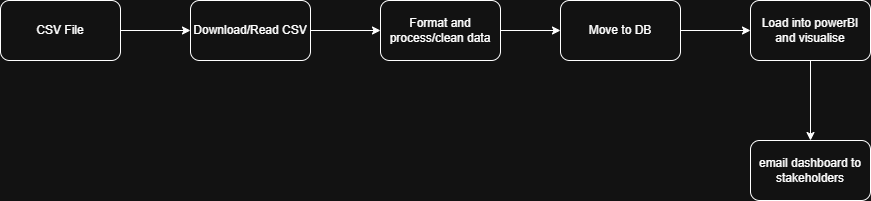

The diagram above was exported from draw.io. Its source (the exported page's mxGraphModel, read from the mxfile embedded in the PNG):
<mxGraphModel dx="1414" dy="863" grid="1" gridSize="10" guides="1" tooltips="1" connect="1" arrows="1" fold="1" page="1" pageScale="1" pageWidth="827" pageHeight="1169" math="0" shadow="0">
  <root>
    <mxCell id="0" />
    <mxCell id="1" parent="0" />
    <mxCell id="UpR5vqVy7J9wtBZ8rrXz-6" edge="1" parent="1" source="UpR5vqVy7J9wtBZ8rrXz-1" style="edgeStyle=orthogonalEdgeStyle;rounded=0;orthogonalLoop=1;jettySize=auto;html=1;" target="UpR5vqVy7J9wtBZ8rrXz-2">
      <mxGeometry relative="1" as="geometry" />
    </mxCell>
    <mxCell id="UpR5vqVy7J9wtBZ8rrXz-1" parent="1" style="rounded=1;whiteSpace=wrap;html=1;" value="CSV File" vertex="1">
      <mxGeometry height="60" width="120" x="70" y="270" as="geometry" />
    </mxCell>
    <mxCell id="UpR5vqVy7J9wtBZ8rrXz-7" edge="1" parent="1" source="UpR5vqVy7J9wtBZ8rrXz-2" style="edgeStyle=orthogonalEdgeStyle;rounded=0;orthogonalLoop=1;jettySize=auto;html=1;" target="UpR5vqVy7J9wtBZ8rrXz-3">
      <mxGeometry relative="1" as="geometry" />
    </mxCell>
    <mxCell id="UpR5vqVy7J9wtBZ8rrXz-2" parent="1" style="rounded=1;whiteSpace=wrap;html=1;" value="Download/Read CSV" vertex="1">
      <mxGeometry height="60" width="120" x="260" y="270" as="geometry" />
    </mxCell>
    <mxCell id="UpR5vqVy7J9wtBZ8rrXz-8" edge="1" parent="1" source="UpR5vqVy7J9wtBZ8rrXz-3" style="edgeStyle=orthogonalEdgeStyle;rounded=0;orthogonalLoop=1;jettySize=auto;html=1;entryX=0;entryY=0.5;entryDx=0;entryDy=0;" target="UpR5vqVy7J9wtBZ8rrXz-5">
      <mxGeometry relative="1" as="geometry" />
    </mxCell>
    <mxCell id="UpR5vqVy7J9wtBZ8rrXz-3" parent="1" style="rounded=1;whiteSpace=wrap;html=1;" value="Format and process/clean data" vertex="1">
      <mxGeometry height="60" width="120" x="450" y="270" as="geometry" />
    </mxCell>
    <mxCell id="UpR5vqVy7J9wtBZ8rrXz-12" edge="1" parent="1" source="UpR5vqVy7J9wtBZ8rrXz-4" style="edgeStyle=orthogonalEdgeStyle;rounded=0;orthogonalLoop=1;jettySize=auto;html=1;" target="UpR5vqVy7J9wtBZ8rrXz-11" value="">
      <mxGeometry relative="1" as="geometry" />
    </mxCell>
    <mxCell id="UpR5vqVy7J9wtBZ8rrXz-4" parent="1" style="rounded=1;whiteSpace=wrap;html=1;" value="Load into powerBI and visualise" vertex="1">
      <mxGeometry height="60" width="120" x="820" y="270" as="geometry" />
    </mxCell>
    <mxCell id="UpR5vqVy7J9wtBZ8rrXz-9" edge="1" parent="1" source="UpR5vqVy7J9wtBZ8rrXz-5" style="edgeStyle=orthogonalEdgeStyle;rounded=0;orthogonalLoop=1;jettySize=auto;html=1;entryX=0;entryY=0.5;entryDx=0;entryDy=0;" target="UpR5vqVy7J9wtBZ8rrXz-4">
      <mxGeometry relative="1" as="geometry" />
    </mxCell>
    <mxCell id="UpR5vqVy7J9wtBZ8rrXz-5" parent="1" style="rounded=1;whiteSpace=wrap;html=1;" value="Move to DB" vertex="1">
      <mxGeometry height="60" width="120" x="630" y="270" as="geometry" />
    </mxCell>
    <mxCell id="UpR5vqVy7J9wtBZ8rrXz-11" parent="1" style="whiteSpace=wrap;html=1;rounded=1;" value="email dashboard to stakeholders" vertex="1">
      <mxGeometry height="60" width="120" x="820" y="410" as="geometry" />
    </mxCell>
  </root>
</mxGraphModel>